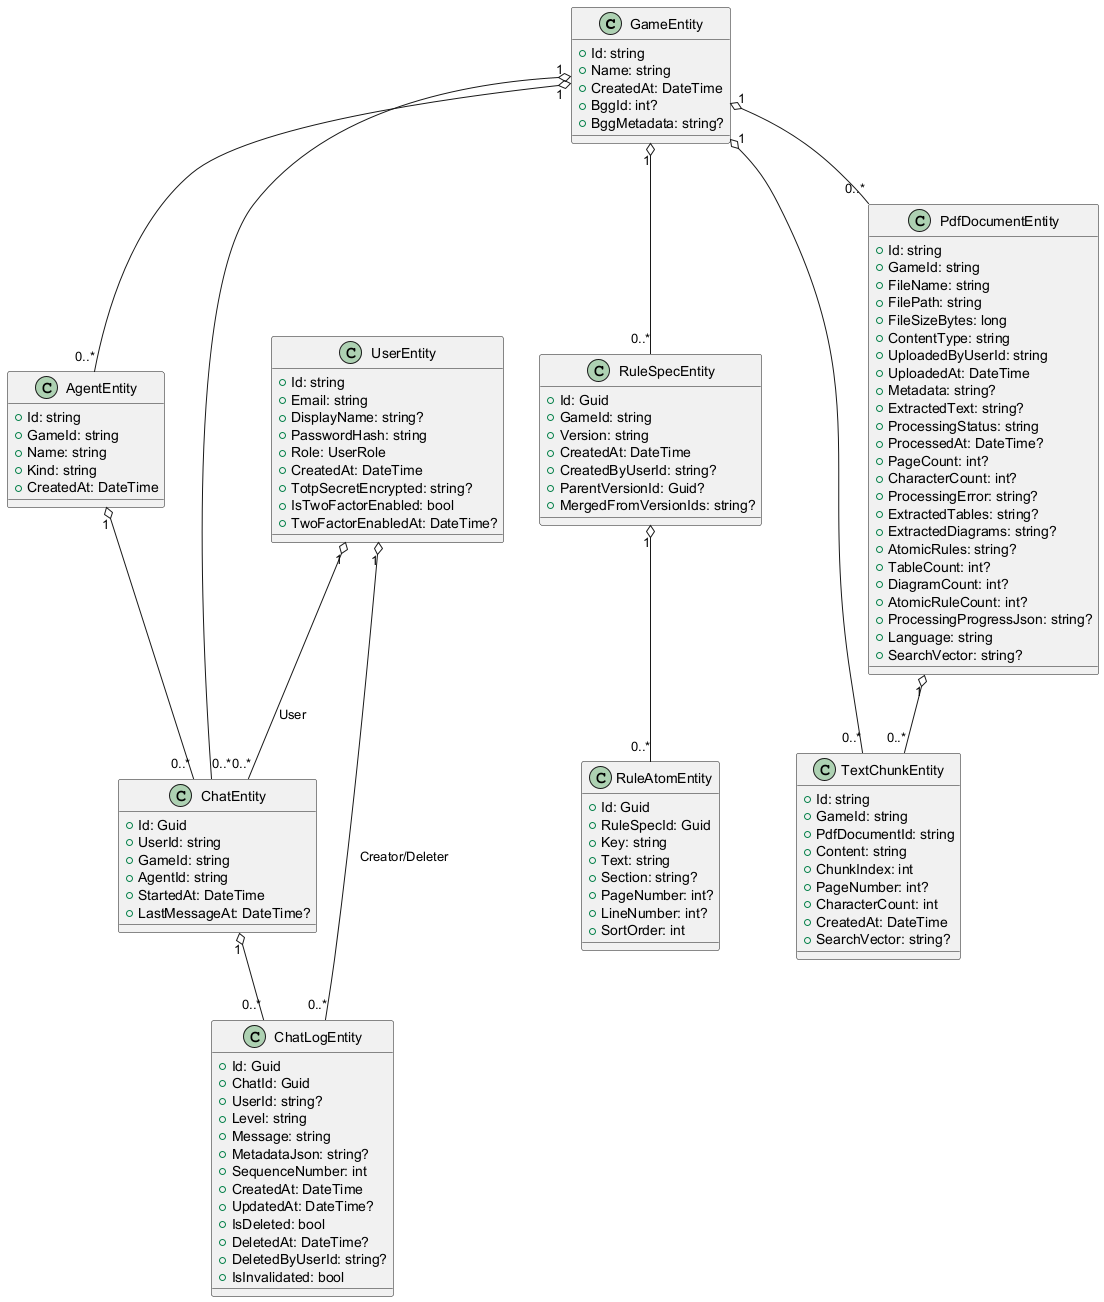

The diagram above was rendered by PlantUML. Its source (embedded in the PNG):
@startuml
' Class Diagram — Entities (verified from code)

class GameEntity {
  +Id: string
  +Name: string
  +CreatedAt: DateTime
  +BggId: int?
  +BggMetadata: string?
}

class AgentEntity {
  +Id: string
  +GameId: string
  +Name: string
  +Kind: string
  +CreatedAt: DateTime
}

class ChatEntity {
  +Id: Guid
  +UserId: string
  +GameId: string
  +AgentId: string
  +StartedAt: DateTime
  +LastMessageAt: DateTime?
}

class ChatLogEntity {
  +Id: Guid
  +ChatId: Guid
  +UserId: string?
  +Level: string
  +Message: string
  +MetadataJson: string?
  +SequenceNumber: int
  +CreatedAt: DateTime
  +UpdatedAt: DateTime?
  +IsDeleted: bool
  +DeletedAt: DateTime?
  +DeletedByUserId: string?
  +IsInvalidated: bool
}

class RuleSpecEntity {
  +Id: Guid
  +GameId: string
  +Version: string
  +CreatedAt: DateTime
  +CreatedByUserId: string?
  +ParentVersionId: Guid?
  +MergedFromVersionIds: string?
}

class RuleAtomEntity {
  +Id: Guid
  +RuleSpecId: Guid
  +Key: string
  +Text: string
  +Section: string?
  +PageNumber: int?
  +LineNumber: int?
  +SortOrder: int
}

class PdfDocumentEntity {
  +Id: string
  +GameId: string
  +FileName: string
  +FilePath: string
  +FileSizeBytes: long
  +ContentType: string
  +UploadedByUserId: string
  +UploadedAt: DateTime
  +Metadata: string?
  +ExtractedText: string?
  +ProcessingStatus: string
  +ProcessedAt: DateTime?
  +PageCount: int?
  +CharacterCount: int?
  +ProcessingError: string?
  +ExtractedTables: string?
  +ExtractedDiagrams: string?
  +AtomicRules: string?
  +TableCount: int?
  +DiagramCount: int?
  +AtomicRuleCount: int?
  +ProcessingProgressJson: string?
  +Language: string
  +SearchVector: string?
}

class TextChunkEntity {
  +Id: string
  +GameId: string
  +PdfDocumentId: string
  +Content: string
  +ChunkIndex: int
  +PageNumber: int?
  +CharacterCount: int
  +CreatedAt: DateTime
  +SearchVector: string?
}

class UserEntity {
  +Id: string
  +Email: string
  +DisplayName: string?
  +PasswordHash: string
  +Role: UserRole
  +CreatedAt: DateTime
  +TotpSecretEncrypted: string?
  +IsTwoFactorEnabled: bool
  +TwoFactorEnabledAt: DateTime?
}

GameEntity "1" o-- "0..*" AgentEntity
GameEntity "1" o-- "0..*" ChatEntity
GameEntity "1" o-- "0..*" RuleSpecEntity
GameEntity "1" o-- "0..*" PdfDocumentEntity
GameEntity "1" o-- "0..*" TextChunkEntity
AgentEntity "1" o-- "0..*" ChatEntity
RuleSpecEntity "1" o-- "0..*" RuleAtomEntity
ChatEntity "1" o-- "0..*" ChatLogEntity
UserEntity "1" o-- "0..*" ChatEntity : User
UserEntity "1" o-- "0..*" ChatLogEntity : Creator/Deleter
PdfDocumentEntity "1" o-- "0..*" TextChunkEntity

@enduml